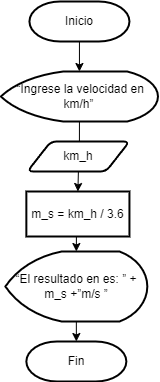

The diagram above was exported from draw.io. Its source (the exported page's mxGraphModel, read from the mxfile embedded in the PNG):
<mxGraphModel dx="819" dy="505" grid="1" gridSize="10" guides="1" tooltips="1" connect="1" arrows="1" fold="1" page="1" pageScale="1" pageWidth="827" pageHeight="1169" math="0" shadow="0">
  <root>
    <mxCell id="WIyWlLk6GJQsqaUBKTNV-0" />
    <mxCell id="WIyWlLk6GJQsqaUBKTNV-1" parent="WIyWlLk6GJQsqaUBKTNV-0" />
    <mxCell id="udZlLV7dF-TQJOTDthAD-1" value="Inicio" style="strokeWidth=2;html=1;shape=mxgraph.flowchart.terminator;whiteSpace=wrap;" vertex="1" parent="WIyWlLk6GJQsqaUBKTNV-1">
      <mxGeometry x="277.94" y="150" width="100" height="40" as="geometry" />
    </mxCell>
    <mxCell id="udZlLV7dF-TQJOTDthAD-11" style="edgeStyle=orthogonalEdgeStyle;rounded=0;orthogonalLoop=1;jettySize=auto;html=1;exitX=0.5;exitY=1;exitDx=0;exitDy=0;exitPerimeter=0;" edge="1" parent="WIyWlLk6GJQsqaUBKTNV-1" source="udZlLV7dF-TQJOTDthAD-2" target="udZlLV7dF-TQJOTDthAD-3">
      <mxGeometry relative="1" as="geometry" />
    </mxCell>
    <mxCell id="udZlLV7dF-TQJOTDthAD-2" value="&lt;div&gt;&amp;nbsp;“Ingrese la velocidad en km/h”&lt;br&gt;&lt;/div&gt;" style="strokeWidth=2;html=1;shape=mxgraph.flowchart.display;whiteSpace=wrap;align=center;" vertex="1" parent="WIyWlLk6GJQsqaUBKTNV-1">
      <mxGeometry x="249.41" y="220" width="157.06" height="50" as="geometry" />
    </mxCell>
    <mxCell id="udZlLV7dF-TQJOTDthAD-74" style="edgeStyle=orthogonalEdgeStyle;rounded=0;orthogonalLoop=1;jettySize=auto;html=1;exitX=0.5;exitY=1;exitDx=0;exitDy=0;entryX=0.5;entryY=0;entryDx=0;entryDy=0;" edge="1" parent="WIyWlLk6GJQsqaUBKTNV-1" source="udZlLV7dF-TQJOTDthAD-3" target="udZlLV7dF-TQJOTDthAD-78">
      <mxGeometry relative="1" as="geometry">
        <mxPoint x="326.91666666666674" y="360" as="targetPoint" />
      </mxGeometry>
    </mxCell>
    <mxCell id="udZlLV7dF-TQJOTDthAD-3" value="km_h" style="shape=parallelogram;html=1;strokeWidth=2;perimeter=parallelogramPerimeter;whiteSpace=wrap;rounded=1;arcSize=12;size=0.23;" vertex="1" parent="WIyWlLk6GJQsqaUBKTNV-1">
      <mxGeometry x="275.88" y="290" width="102.06" height="30" as="geometry" />
    </mxCell>
    <mxCell id="udZlLV7dF-TQJOTDthAD-4" style="edgeStyle=orthogonalEdgeStyle;rounded=0;orthogonalLoop=1;jettySize=auto;html=1;exitX=0.5;exitY=1;exitDx=0;exitDy=0;exitPerimeter=0;entryX=0.5;entryY=0;entryDx=0;entryDy=0;entryPerimeter=0;" edge="1" parent="WIyWlLk6GJQsqaUBKTNV-1" source="udZlLV7dF-TQJOTDthAD-1" target="udZlLV7dF-TQJOTDthAD-2">
      <mxGeometry relative="1" as="geometry" />
    </mxCell>
    <mxCell id="udZlLV7dF-TQJOTDthAD-78" value="m_s = km_h / 3.6" style="whiteSpace=wrap;html=1;strokeWidth=2;" vertex="1" parent="WIyWlLk6GJQsqaUBKTNV-1">
      <mxGeometry x="274.85" y="340" width="103.09" height="45" as="geometry" />
    </mxCell>
    <mxCell id="udZlLV7dF-TQJOTDthAD-82" value="Fin" style="strokeWidth=2;html=1;shape=mxgraph.flowchart.terminator;whiteSpace=wrap;" vertex="1" parent="WIyWlLk6GJQsqaUBKTNV-1">
      <mxGeometry x="274.85" y="490" width="100" height="40" as="geometry" />
    </mxCell>
    <mxCell id="udZlLV7dF-TQJOTDthAD-86" value="“El resultado en es: ” + m_s&amp;nbsp;+”m/s ”" style="strokeWidth=2;html=1;shape=mxgraph.flowchart.display;whiteSpace=wrap;" vertex="1" parent="WIyWlLk6GJQsqaUBKTNV-1">
      <mxGeometry x="253.88000000000002" y="400" width="141.94" height="70" as="geometry" />
    </mxCell>
    <mxCell id="udZlLV7dF-TQJOTDthAD-87" style="edgeStyle=orthogonalEdgeStyle;rounded=0;orthogonalLoop=1;jettySize=auto;html=1;exitX=0.5;exitY=1;exitDx=0;exitDy=0;entryX=0.5;entryY=0;entryDx=0;entryDy=0;entryPerimeter=0;" edge="1" parent="WIyWlLk6GJQsqaUBKTNV-1" source="udZlLV7dF-TQJOTDthAD-78" target="udZlLV7dF-TQJOTDthAD-86">
      <mxGeometry relative="1" as="geometry" />
    </mxCell>
    <mxCell id="udZlLV7dF-TQJOTDthAD-88" style="edgeStyle=orthogonalEdgeStyle;rounded=0;orthogonalLoop=1;jettySize=auto;html=1;exitX=0.5;exitY=1;exitDx=0;exitDy=0;exitPerimeter=0;entryX=0.5;entryY=0;entryDx=0;entryDy=0;entryPerimeter=0;" edge="1" parent="WIyWlLk6GJQsqaUBKTNV-1" source="udZlLV7dF-TQJOTDthAD-86" target="udZlLV7dF-TQJOTDthAD-82">
      <mxGeometry relative="1" as="geometry" />
    </mxCell>
  </root>
</mxGraphModel>